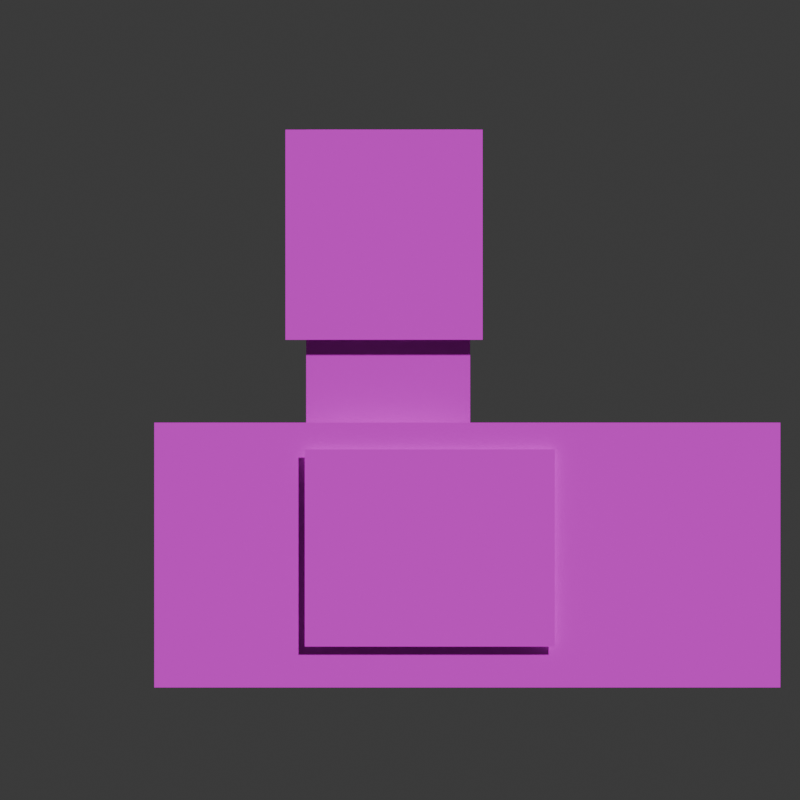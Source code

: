 # Source: entity_switch.blend  (saved by Blender 5.2.44; exported with 4.5.12 LTS)
import bpy
from mathutils import Matrix  # noqa: F401  (used for matrix-valued properties, if any)

bpy.ops.wm.read_factory_settings(use_empty=True)
scene = bpy.context.scene
scene.name = 'Scene'

# ---- collections
col_collection = bpy.data.collections.new('Collection'); scene.collection.children.link(col_collection)

# ---- images (referenced by path relative to the original .blend; pixels are not part of the script)
import os
ASSET_DIR = os.environ.get("B2B_ASSET_DIR", "")  # directory of the original .blend (textures are referenced by path, not embedded)
HERE = os.path.dirname(os.path.abspath(__file__))  # packed textures are extracted next to this script under _unpacked/

def load_image(name, relpath, width, height, colorspace="sRGB"):
    """Load a texture the original file referenced (path relative to the .blend, or extracted next to this script)."""
    p = next((c for c in (os.path.join(HERE, relpath), os.path.join(ASSET_DIR, relpath)) if relpath and os.path.exists(c)), "")
    if p:
        img = bpy.data.images.load(p, check_existing=True)
        img.name = name
    else:  # same state as the original file: an image datablock whose file is absent (Cycles renders it pink)
        img = bpy.data.images.new(name, width, height)
        img.source = "FILE"
        img.filepath = "//" + (relpath or name)
    img.colorspace_settings.name = colorspace
    return img
img_entity_switch_breakdown_png = load_image('entity_switch_breakdown.png', 'entity_switch_breakdown.png', 1024, 1024, 'sRGB')

# ---- materials (node trees are filled in below, after node groups)
mat_material = bpy.data.materials.new('Material')

# ---- material node trees
mat_material.use_nodes = True; mat_material.node_tree.nodes.clear()
_N = mat_material.node_tree.nodes; _L = mat_material.node_tree.links
n0 = _N.new('ShaderNodeBsdfPrincipled'); n0.name = 'Principled BSDF'; n0.location = (-182, 144)
n0.inputs[10].default_value = 0.005
n1 = _N.new('ShaderNodeOutputMaterial'); n1.name = 'Material Output'; n1.location = (200, 100)
n2 = _N.new('ShaderNodeTexImage'); n2.name = 'Image Texture'; n2.location = (-574, 146)
n2.image = img_entity_switch_breakdown_png
_L.new(n0.outputs[0], n1.inputs[0])
_L.new(n2.outputs[0], n0.inputs[0])
_L.new(n2.outputs[1], n0.inputs[4])
_L.new(n2.outputs[0], n0.inputs[27])
n1.is_active_output = True

# ---- world
world_world = bpy.data.worlds.new('World'); scene.world = world_world
world_world.use_nodes = True; world_world.node_tree.nodes.clear()
_N = world_world.node_tree.nodes; _L = world_world.node_tree.links
n0 = _N.new('ShaderNodeOutputWorld'); n0.name = 'World Output'; n0.location = (200, 100)
n1 = _N.new('ShaderNodeBackground'); n1.name = 'Background'; n1.location = (-200, 100)
n1.inputs[0].default_value = (0.05088, 0.05088, 0.05088, 1.0)
_L.new(n1.outputs[0], n0.inputs[0])
n0.is_active_output = True
world_world.color = (0.05088, 0.05088, 0.05088)
world_world.sun_shadow_jitter_overblur = 0.0

# ---- cameras
cam_camera_001 = bpy.data.cameras.new('Camera.001')
cam_camera_001.type = 'ORTHO'
cam_camera_001.ortho_scale = 10.0
cam_camera_001.show_safe_areas = True
cam_camera_001.show_composition_thirds = True

# ---- meshes
me_plane = bpy.data.meshes.new('Plane')
me_plane.from_pydata([(-1.021, -0.5641, 0.0), (0.9788, -0.5641, 0.0), (-1.021, 0.282, 0.0), (0.9788, 0.282, 0.0), (0.3074, 0.282, 0.0), (-0.2224, 0.282, 0.0)], [], [(0, 1, 3, 4, 5, 2)])
_uv = me_plane.uv_layers.new(name='UVMap')
_uv.uv.foreach_set('vector', [0.0, 0.0, 1.0, 0.0, 1.0, 0.4231, 0.6643, 0.4231, 0.3994, 0.4231, 0.0, 0.4231])
me_plane.materials.append(mat_material)
me_plane.update()
me_plane_002 = bpy.data.meshes.new('Plane.002')
me_plane_002.from_pydata([(1.324, 0.2327, 1.389e-08), (1.324, -0.2912, 1.389e-08), (-0.01773, 0.2327, 1.389e-08), (-0.01773, -0.2912, 1.389e-08), (0.1225, -0.2912, 1.389e-08), (0.6523, -0.2912, 1.389e-08)], [], [(2, 3, 4, 5, 1, 0)])
_uv = me_plane_002.uv_layers.new(name='UVMap')
_uv.uv.foreach_set('vector', [0.3293, 1.0, 0.3293, 0.7381, 0.3994, 0.7381, 0.6643, 0.7381, 1.0, 0.7381, 1.0, 1.0])
me_plane_002.materials.append(mat_material)
me_plane_002.update()
me_plane_003 = bpy.data.meshes.new('Plane.003')
me_plane_003.from_pydata([(-0.2364, -0.3288, -5.86e-09), (-0.2364, 0.3012, -5.86e-09), (0.5624, -0.3288, -5.86e-09), (0.5624, 0.3012, -5.86e-09), (0.4222, 0.3012, -5.86e-09)], [], [(0, 2, 3, 4, 1)])
_uv = me_plane_003.uv_layers.new(name='UVMap')
_uv.uv.foreach_set('vector', [0.0, 0.4231, 0.3994, 0.4231, 0.3994, 0.7381, 0.3293, 0.7381, 0.0, 0.7381])
me_plane_003.materials.append(mat_material)
me_plane_003.update()
me_plane_004 = bpy.data.meshes.new('Plane.004')
me_plane_004.from_pydata([(0.3357, -0.315, 0.0), (0.3357, 0.315, 0.0), (-0.3357, -0.315, 0.0), (-0.3357, 0.315, 0.0)], [], [(3, 2, 0, 1)])
_uv = me_plane_004.uv_layers.new(name='UVMap')
_uv.uv.foreach_set('vector', [0.6643, 0.7381, 0.6643, 0.4231, 1.0, 0.4231, 1.0, 0.7381])
me_plane_004.materials.append(mat_material)
me_plane_004.update()

# ---- objects
ob_camera = bpy.data.objects.new('Camera', cam_camera_001)
ob_plane = bpy.data.objects.new('Plane', me_plane)
ob_plane_002 = bpy.data.objects.new('Plane.002', me_plane_002)
ob_plane_003 = bpy.data.objects.new('Plane.003', me_plane_003)
ob_plane_004 = bpy.data.objects.new('Plane.004', me_plane_004)

# ---- transforms, parenting, visibility, modifiers, constraints
ob_camera.location = (0.0, -5.0, 0.0)
ob_camera.rotation_euler = (1.571, -0.0, 0.0)
ob_camera.lock_location = (True, True, True)
ob_camera.lock_rotation = (True, True, True)
ob_camera.lock_scale = (True, True, True)
ob_plane.location = (0.924, -0.309, -1.385)
ob_plane.rotation_euler = (1.571, -0.0, 0.0)
ob_plane.scale = (3.914, 3.914, 3.914)
ob_plane_002.location = (-0.262, -4.395e-07, -1.8)
ob_plane_002.rotation_euler = (1.571, -1.571, 0.0)
ob_plane_002.scale = (3.914, 3.914, 3.914)
ob_plane_003.parent = ob_plane
ob_plane_003.matrix_parent_inverse = Matrix(((0.2555, 0.0, 0.0, -0.02124), (-0.0, -1.117e-08, 0.2555, 0.4359), (0.0, -0.2555, -1.117e-08, -1.896e-15), (-0.0, 0.0, -0.0, 1.0)))
ob_plane_003.location = (-1.107, -0.09831, -2.116)
ob_plane_003.rotation_euler = (1.571, -0.0, 0.0)
ob_plane_003.scale = (3.914, 3.914, 3.914)
ob_plane_004.parent = ob_plane_002
ob_plane_004.matrix_parent_inverse = Matrix(((0.2555, 0.0, -0.0, 0.3237), (0.0, -1.117e-08, 0.2555, -0.7673), (-0.0, -0.2555, -1.117e-08, 1.389e-08), (-0.0, 0.0, -0.0, 1.0)))
ob_plane_004.location = (2.6, -0.1828, 2.94)
ob_plane_004.rotation_euler = (1.571, -0.0, 0.0)
ob_plane_004.scale = (3.914, 3.914, 3.914)

# ---- collection membership
col_collection.objects.link(ob_camera)
col_collection.objects.link(ob_plane)
col_collection.objects.link(ob_plane_002)
col_collection.objects.link(ob_plane_003)
col_collection.objects.link(ob_plane_004)

# ---- scene / render settings (as saved in the file)
scene.camera = ob_camera
scene.frame_start = 1; scene.frame_end = 24; scene.frame_set(1)
scene.render.engine = 'BLENDER_EEVEE_NEXT'
scene.render.resolution_x = 256
scene.render.resolution_y = 256
scene.render.fps = 12
scene.render.filter_size = 0.0
scene.render.film_transparent = True
scene.render.bake_bias = 0.0
scene.render.bake_samples = 0
scene.render.compositor_device = 'GPU'
scene.eevee.use_volume_custom_range = False
scene.eevee.fast_gi_thickness_near = 0.1
scene.eevee.fast_gi_thickness_far = 0.0
scene.eevee.use_shadows = False
scene.eevee.ray_tracing_options.screen_trace_thickness = 0.1
bpy.context.view_layer.update()

# ---- added for rendering (the .blend has no usable light): sun
light_auto_sun = bpy.data.lights.new('AutoSun', 'SUN')
light_auto_sun.energy = 3.0
light_auto_sun.angle = 0.0523599
ob_auto_sun = bpy.data.objects.new('AutoSun', light_auto_sun)
scene.collection.objects.link(ob_auto_sun)
ob_auto_sun.rotation_euler = (0.872665, 0.174533, 0.523599)
bpy.context.view_layer.update()
